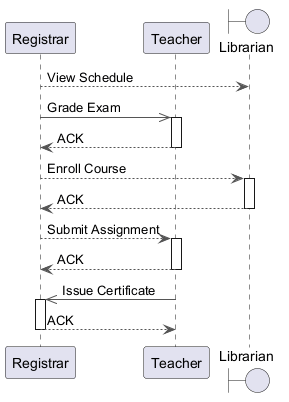

The diagram above was rendered by PlantUML. Its source (embedded in the PNG):
@startuml
skinparam ArrowColor #555555
participant "Registrar" as R
participant "Teacher" as T
boundary "Librarian" as L
R --> L : View Schedule
R ->> T : Grade Exam
activate T
T --> R : ACK
deactivate T
R --> L : Enroll Course
activate L
L --> R : ACK
deactivate L
R --> T : Submit Assignment
activate T
T --> R : ACK
deactivate T
T ->> R : Issue Certificate
activate R
R --> T : ACK
deactivate R
@enduml